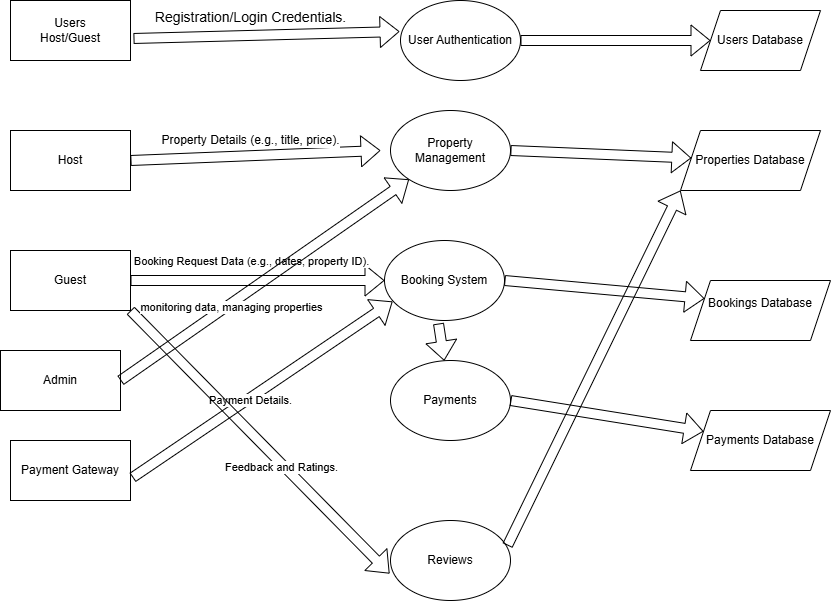

The diagram above was exported from draw.io. Its source (the exported page's mxGraphModel, read from the mxfile embedded in the PNG):
<mxGraphModel dx="467" dy="425" grid="1" gridSize="10" guides="1" tooltips="1" connect="1" arrows="1" fold="1" page="1" pageScale="1" pageWidth="827" pageHeight="1169" math="0" shadow="0">
  <root>
    <mxCell id="0" />
    <mxCell id="1" parent="0" />
    <mxCell id="2cqy9NpEb7t4gIbKsBsG-1" value="Users&lt;div&gt;Host/Guest&lt;/div&gt;" style="rounded=0;whiteSpace=wrap;html=1;" vertex="1" parent="1">
      <mxGeometry x="40" y="110" width="120" height="60" as="geometry" />
    </mxCell>
    <mxCell id="2cqy9NpEb7t4gIbKsBsG-2" value="Host" style="rounded=0;whiteSpace=wrap;html=1;" vertex="1" parent="1">
      <mxGeometry x="40" y="240" width="120" height="60" as="geometry" />
    </mxCell>
    <mxCell id="2cqy9NpEb7t4gIbKsBsG-3" value="Admin" style="rounded=0;whiteSpace=wrap;html=1;" vertex="1" parent="1">
      <mxGeometry x="30" y="460" width="120" height="60" as="geometry" />
    </mxCell>
    <mxCell id="2cqy9NpEb7t4gIbKsBsG-4" value="Payment Gateway" style="rounded=0;whiteSpace=wrap;html=1;" vertex="1" parent="1">
      <mxGeometry x="40" y="550" width="120" height="60" as="geometry" />
    </mxCell>
    <mxCell id="2cqy9NpEb7t4gIbKsBsG-5" value="User Authentication" style="ellipse;whiteSpace=wrap;html=1;" vertex="1" parent="1">
      <mxGeometry x="430" y="110" width="120" height="80" as="geometry" />
    </mxCell>
    <mxCell id="2cqy9NpEb7t4gIbKsBsG-6" value="Property Management" style="ellipse;whiteSpace=wrap;html=1;" vertex="1" parent="1">
      <mxGeometry x="420" y="220" width="120" height="80" as="geometry" />
    </mxCell>
    <mxCell id="2cqy9NpEb7t4gIbKsBsG-7" value="Booking System" style="ellipse;whiteSpace=wrap;html=1;" vertex="1" parent="1">
      <mxGeometry x="414" y="350" width="120" height="80" as="geometry" />
    </mxCell>
    <mxCell id="2cqy9NpEb7t4gIbKsBsG-8" value="Payments" style="ellipse;whiteSpace=wrap;html=1;" vertex="1" parent="1">
      <mxGeometry x="420" y="470" width="120" height="80" as="geometry" />
    </mxCell>
    <mxCell id="2cqy9NpEb7t4gIbKsBsG-9" value="Reviews" style="ellipse;whiteSpace=wrap;html=1;" vertex="1" parent="1">
      <mxGeometry x="420" y="630" width="120" height="80" as="geometry" />
    </mxCell>
    <mxCell id="2cqy9NpEb7t4gIbKsBsG-10" value="Users Database" style="shape=parallelogram;perimeter=parallelogramPerimeter;whiteSpace=wrap;html=1;fixedSize=1;" vertex="1" parent="1">
      <mxGeometry x="730" y="120" width="120" height="60" as="geometry" />
    </mxCell>
    <mxCell id="2cqy9NpEb7t4gIbKsBsG-11" value="Properties Database" style="shape=parallelogram;perimeter=parallelogramPerimeter;whiteSpace=wrap;html=1;fixedSize=1;" vertex="1" parent="1">
      <mxGeometry x="710" y="240" width="140" height="60" as="geometry" />
    </mxCell>
    <mxCell id="2cqy9NpEb7t4gIbKsBsG-12" value="&#10;Bookings Database&#10;&#10;" style="shape=parallelogram;perimeter=parallelogramPerimeter;whiteSpace=wrap;html=1;fixedSize=1;" vertex="1" parent="1">
      <mxGeometry x="720" y="390" width="140" height="60" as="geometry" />
    </mxCell>
    <mxCell id="2cqy9NpEb7t4gIbKsBsG-13" value="Payments Database" style="shape=parallelogram;perimeter=parallelogramPerimeter;whiteSpace=wrap;html=1;fixedSize=1;" vertex="1" parent="1">
      <mxGeometry x="720" y="520" width="140" height="60" as="geometry" />
    </mxCell>
    <mxCell id="2cqy9NpEb7t4gIbKsBsG-15" value="" style="shape=flexArrow;endArrow=classic;html=1;rounded=0;entryX=-0.008;entryY=0.388;entryDx=0;entryDy=0;exitX=1.025;exitY=0.633;exitDx=0;exitDy=0;exitPerimeter=0;entryPerimeter=0;" edge="1" parent="1" source="2cqy9NpEb7t4gIbKsBsG-1" target="2cqy9NpEb7t4gIbKsBsG-5">
      <mxGeometry width="50" height="50" relative="1" as="geometry">
        <mxPoint x="190" y="200" as="sourcePoint" />
        <mxPoint x="240" y="150" as="targetPoint" />
      </mxGeometry>
    </mxCell>
    <mxCell id="2cqy9NpEb7t4gIbKsBsG-16" value="&lt;font style=&quot;font-size: 14px;&quot;&gt;Registration/Login Credentials.&lt;/font&gt;" style="edgeLabel;html=1;align=center;verticalAlign=middle;resizable=0;points=[];" vertex="1" connectable="0" parent="2cqy9NpEb7t4gIbKsBsG-15">
      <mxGeometry x="-0.2181" y="4" relative="1" as="geometry">
        <mxPoint x="13" y="-15" as="offset" />
      </mxGeometry>
    </mxCell>
    <mxCell id="2cqy9NpEb7t4gIbKsBsG-17" value="" style="shape=flexArrow;endArrow=classic;html=1;rounded=0;exitX=1;exitY=0.5;exitDx=0;exitDy=0;" edge="1" parent="1" source="2cqy9NpEb7t4gIbKsBsG-2">
      <mxGeometry width="50" height="50" relative="1" as="geometry">
        <mxPoint x="170" y="280" as="sourcePoint" />
        <mxPoint x="410" y="260" as="targetPoint" />
      </mxGeometry>
    </mxCell>
    <mxCell id="2cqy9NpEb7t4gIbKsBsG-18" value="&lt;font style=&quot;font-size: 12px;&quot;&gt;Property Details (e.g., title, price).&lt;/font&gt;" style="edgeLabel;html=1;align=center;verticalAlign=middle;resizable=0;points=[];" vertex="1" connectable="0" parent="2cqy9NpEb7t4gIbKsBsG-17">
      <mxGeometry x="-0.1281" relative="1" as="geometry">
        <mxPoint x="11" y="-16" as="offset" />
      </mxGeometry>
    </mxCell>
    <mxCell id="2cqy9NpEb7t4gIbKsBsG-19" value="Guest" style="rounded=0;whiteSpace=wrap;html=1;" vertex="1" parent="1">
      <mxGeometry x="40" y="360" width="120" height="60" as="geometry" />
    </mxCell>
    <mxCell id="2cqy9NpEb7t4gIbKsBsG-20" value="" style="shape=flexArrow;endArrow=classic;html=1;rounded=0;exitX=1;exitY=0.5;exitDx=0;exitDy=0;entryX=0;entryY=0.5;entryDx=0;entryDy=0;" edge="1" parent="1" source="2cqy9NpEb7t4gIbKsBsG-19" target="2cqy9NpEb7t4gIbKsBsG-7">
      <mxGeometry width="50" height="50" relative="1" as="geometry">
        <mxPoint x="250" y="440" as="sourcePoint" />
        <mxPoint x="300" y="390" as="targetPoint" />
      </mxGeometry>
    </mxCell>
    <mxCell id="2cqy9NpEb7t4gIbKsBsG-21" value="Booking Request Data (e.g., dates, property ID)." style="edgeLabel;html=1;align=center;verticalAlign=middle;resizable=0;points=[];" vertex="1" connectable="0" parent="2cqy9NpEb7t4gIbKsBsG-20">
      <mxGeometry x="-0.189" y="7" relative="1" as="geometry">
        <mxPoint x="17" y="-13" as="offset" />
      </mxGeometry>
    </mxCell>
    <mxCell id="2cqy9NpEb7t4gIbKsBsG-22" value="" style="shape=flexArrow;endArrow=classic;html=1;rounded=0;exitX=1.017;exitY=0.617;exitDx=0;exitDy=0;exitPerimeter=0;entryX=0.067;entryY=0.763;entryDx=0;entryDy=0;entryPerimeter=0;" edge="1" parent="1" source="2cqy9NpEb7t4gIbKsBsG-4" target="2cqy9NpEb7t4gIbKsBsG-7">
      <mxGeometry width="50" height="50" relative="1" as="geometry">
        <mxPoint x="250" y="540" as="sourcePoint" />
        <mxPoint x="300" y="490" as="targetPoint" />
      </mxGeometry>
    </mxCell>
    <mxCell id="2cqy9NpEb7t4gIbKsBsG-23" value="Payment Details." style="edgeLabel;html=1;align=center;verticalAlign=middle;resizable=0;points=[];" vertex="1" connectable="0" parent="2cqy9NpEb7t4gIbKsBsG-22">
      <mxGeometry x="-0.0193" y="5" relative="1" as="geometry">
        <mxPoint x="-7" y="13" as="offset" />
      </mxGeometry>
    </mxCell>
    <mxCell id="2cqy9NpEb7t4gIbKsBsG-25" value="" style="shape=flexArrow;endArrow=classic;html=1;rounded=0;entryX=-0.008;entryY=0.663;entryDx=0;entryDy=0;entryPerimeter=0;exitX=1;exitY=1;exitDx=0;exitDy=0;" edge="1" parent="1" source="2cqy9NpEb7t4gIbKsBsG-19" target="2cqy9NpEb7t4gIbKsBsG-9">
      <mxGeometry width="50" height="50" relative="1" as="geometry">
        <mxPoint x="240" y="630" as="sourcePoint" />
        <mxPoint x="290" y="580" as="targetPoint" />
      </mxGeometry>
    </mxCell>
    <mxCell id="2cqy9NpEb7t4gIbKsBsG-26" value="Feedback and Ratings." style="edgeLabel;html=1;align=center;verticalAlign=middle;resizable=0;points=[];" vertex="1" connectable="0" parent="2cqy9NpEb7t4gIbKsBsG-25">
      <mxGeometry x="0.1761" y="-2" relative="1" as="geometry">
        <mxPoint as="offset" />
      </mxGeometry>
    </mxCell>
    <mxCell id="2cqy9NpEb7t4gIbKsBsG-27" value="" style="shape=flexArrow;endArrow=classic;html=1;rounded=0;exitX=1;exitY=0.5;exitDx=0;exitDy=0;" edge="1" parent="1" source="2cqy9NpEb7t4gIbKsBsG-5" target="2cqy9NpEb7t4gIbKsBsG-10">
      <mxGeometry width="50" height="50" relative="1" as="geometry">
        <mxPoint x="600" y="180" as="sourcePoint" />
        <mxPoint x="650" y="130" as="targetPoint" />
      </mxGeometry>
    </mxCell>
    <mxCell id="2cqy9NpEb7t4gIbKsBsG-28" value="" style="shape=flexArrow;endArrow=classic;html=1;rounded=0;exitX=1;exitY=0.5;exitDx=0;exitDy=0;" edge="1" parent="1" source="2cqy9NpEb7t4gIbKsBsG-6" target="2cqy9NpEb7t4gIbKsBsG-11">
      <mxGeometry width="50" height="50" relative="1" as="geometry">
        <mxPoint x="550" y="270" as="sourcePoint" />
        <mxPoint x="650" y="250" as="targetPoint" />
      </mxGeometry>
    </mxCell>
    <mxCell id="2cqy9NpEb7t4gIbKsBsG-29" value="" style="shape=flexArrow;endArrow=classic;html=1;rounded=0;exitX=1;exitY=0.5;exitDx=0;exitDy=0;entryX=0;entryY=0.25;entryDx=0;entryDy=0;" edge="1" parent="1" source="2cqy9NpEb7t4gIbKsBsG-7" target="2cqy9NpEb7t4gIbKsBsG-12">
      <mxGeometry width="50" height="50" relative="1" as="geometry">
        <mxPoint x="660" y="450" as="sourcePoint" />
        <mxPoint x="710" y="400" as="targetPoint" />
      </mxGeometry>
    </mxCell>
    <mxCell id="2cqy9NpEb7t4gIbKsBsG-30" value="" style="shape=flexArrow;endArrow=classic;html=1;rounded=0;exitX=1;exitY=0.5;exitDx=0;exitDy=0;" edge="1" parent="1" source="2cqy9NpEb7t4gIbKsBsG-8" target="2cqy9NpEb7t4gIbKsBsG-13">
      <mxGeometry width="50" height="50" relative="1" as="geometry">
        <mxPoint x="580" y="560" as="sourcePoint" />
        <mxPoint x="630" y="510" as="targetPoint" />
      </mxGeometry>
    </mxCell>
    <mxCell id="2cqy9NpEb7t4gIbKsBsG-31" value="" style="shape=flexArrow;endArrow=classic;html=1;rounded=0;exitX=0.975;exitY=0.313;exitDx=0;exitDy=0;exitPerimeter=0;entryX=0;entryY=1;entryDx=0;entryDy=0;" edge="1" parent="1" source="2cqy9NpEb7t4gIbKsBsG-9" target="2cqy9NpEb7t4gIbKsBsG-11">
      <mxGeometry width="50" height="50" relative="1" as="geometry">
        <mxPoint x="630" y="470" as="sourcePoint" />
        <mxPoint x="680" y="420" as="targetPoint" />
      </mxGeometry>
    </mxCell>
    <mxCell id="2cqy9NpEb7t4gIbKsBsG-32" value="" style="shape=flexArrow;endArrow=classic;html=1;rounded=0;exitX=0.45;exitY=1.038;exitDx=0;exitDy=0;exitPerimeter=0;" edge="1" parent="1" source="2cqy9NpEb7t4gIbKsBsG-7" target="2cqy9NpEb7t4gIbKsBsG-8">
      <mxGeometry width="50" height="50" relative="1" as="geometry">
        <mxPoint x="470" y="460" as="sourcePoint" />
        <mxPoint x="540" y="460" as="targetPoint" />
      </mxGeometry>
    </mxCell>
    <mxCell id="2cqy9NpEb7t4gIbKsBsG-33" value="" style="shape=flexArrow;endArrow=classic;html=1;rounded=0;" edge="1" parent="1" target="2cqy9NpEb7t4gIbKsBsG-6">
      <mxGeometry width="50" height="50" relative="1" as="geometry">
        <mxPoint x="150" y="490" as="sourcePoint" />
        <mxPoint x="200" y="440" as="targetPoint" />
      </mxGeometry>
    </mxCell>
    <mxCell id="2cqy9NpEb7t4gIbKsBsG-34" value="monitoring data, managing properties" style="edgeLabel;html=1;align=center;verticalAlign=middle;resizable=0;points=[];" vertex="1" connectable="0" parent="2cqy9NpEb7t4gIbKsBsG-33">
      <mxGeometry x="-0.2415" y="-3" relative="1" as="geometry">
        <mxPoint as="offset" />
      </mxGeometry>
    </mxCell>
  </root>
</mxGraphModel>